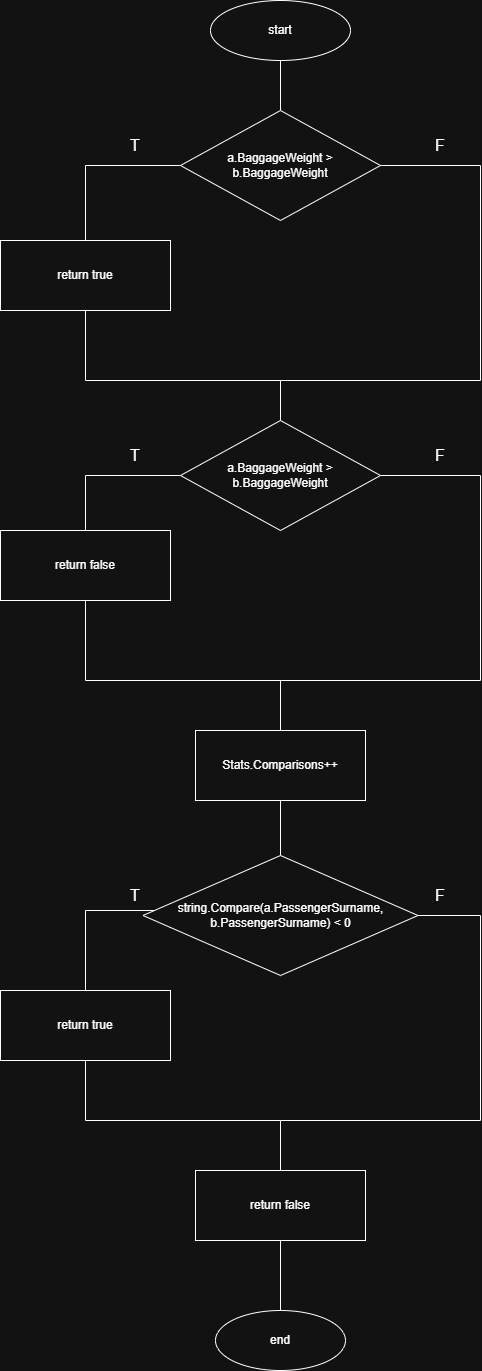

The diagram above was exported from draw.io. Its source (the exported page's mxGraphModel, read from the mxfile embedded in the PNG):
<mxGraphModel dx="1416" dy="919" grid="1" gridSize="10" guides="1" tooltips="1" connect="1" arrows="1" fold="1" page="1" pageScale="1" pageWidth="850" pageHeight="1100" math="0" shadow="0">
  <root>
    <mxCell id="0" />
    <mxCell id="1" parent="0" />
    <mxCell id="WWdsrNJlsL2pHqQiwNmk-3" edge="1" parent="1" source="U-IxNENmg8__opwymh4c-1" style="edgeStyle=none;curved=1;rounded=0;orthogonalLoop=1;jettySize=auto;html=1;entryX=0.5;entryY=0;entryDx=0;entryDy=0;fontSize=12;startSize=8;endSize=8;endArrow=none;endFill=0;" target="WWdsrNJlsL2pHqQiwNmk-77">
      <mxGeometry relative="1" as="geometry">
        <mxPoint x="580" y="260" as="targetPoint" />
      </mxGeometry>
    </mxCell>
    <mxCell id="U-IxNENmg8__opwymh4c-1" parent="1" style="ellipse;whiteSpace=wrap;html=1;" value="start" vertex="1">
      <mxGeometry height="60" width="140" x="510" y="150" as="geometry" />
    </mxCell>
    <mxCell id="U-IxNENmg8__opwymh4c-2" parent="1" style="ellipse;whiteSpace=wrap;html=1;" value="end" vertex="1">
      <mxGeometry height="60" width="130" x="515" y="1460" as="geometry" />
    </mxCell>
    <mxCell id="WWdsrNJlsL2pHqQiwNmk-8" edge="1" parent="1" style="edgeStyle=none;curved=1;rounded=0;orthogonalLoop=1;jettySize=auto;html=1;entryX=0.5;entryY=0;entryDx=0;entryDy=0;fontSize=12;startSize=8;endSize=8;endArrow=none;endFill=0;" target="WWdsrNJlsL2pHqQiwNmk-2">
      <mxGeometry relative="1" as="geometry">
        <mxPoint x="985" y="670" as="sourcePoint" />
      </mxGeometry>
    </mxCell>
    <mxCell id="WWdsrNJlsL2pHqQiwNmk-81" edge="1" parent="1" source="WWdsrNJlsL2pHqQiwNmk-77" style="edgeStyle=orthogonalEdgeStyle;rounded=0;orthogonalLoop=1;jettySize=auto;html=1;entryX=0.5;entryY=0;entryDx=0;entryDy=0;fontSize=12;startSize=8;endSize=8;endArrow=none;endFill=0;" target="WWdsrNJlsL2pHqQiwNmk-79">
      <mxGeometry relative="1" as="geometry" />
    </mxCell>
    <mxCell id="WWdsrNJlsL2pHqQiwNmk-104" edge="1" parent="1" source="WWdsrNJlsL2pHqQiwNmk-77" style="edgeStyle=orthogonalEdgeStyle;rounded=0;orthogonalLoop=1;jettySize=auto;html=1;entryX=0.5;entryY=0;entryDx=0;entryDy=0;fontSize=12;startSize=8;endSize=8;endArrow=none;endFill=0;" target="WWdsrNJlsL2pHqQiwNmk-78">
      <mxGeometry relative="1" as="geometry">
        <Array as="points">
          <mxPoint x="780" y="315" />
          <mxPoint x="780" y="530" />
          <mxPoint x="580" y="530" />
        </Array>
      </mxGeometry>
    </mxCell>
    <mxCell id="WWdsrNJlsL2pHqQiwNmk-77" parent="1" style="rhombus;whiteSpace=wrap;html=1;" value="a.BaggageWeight &amp;gt; b.BaggageWeight" vertex="1">
      <mxGeometry height="110" width="200" x="480" y="260" as="geometry" />
    </mxCell>
    <mxCell id="WWdsrNJlsL2pHqQiwNmk-83" edge="1" parent="1" source="WWdsrNJlsL2pHqQiwNmk-78" style="edgeStyle=orthogonalEdgeStyle;rounded=0;orthogonalLoop=1;jettySize=auto;html=1;entryX=0.5;entryY=0;entryDx=0;entryDy=0;fontSize=12;startSize=8;endSize=8;endArrow=none;endFill=0;" target="WWdsrNJlsL2pHqQiwNmk-80">
      <mxGeometry relative="1" as="geometry" />
    </mxCell>
    <mxCell id="WWdsrNJlsL2pHqQiwNmk-106" edge="1" parent="1" source="WWdsrNJlsL2pHqQiwNmk-78" style="edgeStyle=orthogonalEdgeStyle;rounded=0;orthogonalLoop=1;jettySize=auto;html=1;entryX=0.5;entryY=0;entryDx=0;entryDy=0;fontSize=12;startSize=8;endSize=8;endArrow=none;endFill=0;" target="WWdsrNJlsL2pHqQiwNmk-84">
      <mxGeometry relative="1" as="geometry">
        <Array as="points">
          <mxPoint x="780" y="625" />
          <mxPoint x="780" y="830" />
          <mxPoint x="580" y="830" />
        </Array>
      </mxGeometry>
    </mxCell>
    <mxCell id="WWdsrNJlsL2pHqQiwNmk-78" parent="1" style="rhombus;whiteSpace=wrap;html=1;" value="a.BaggageWeight &amp;gt; b.BaggageWeight" vertex="1">
      <mxGeometry height="110" width="200" x="480" y="570" as="geometry" />
    </mxCell>
    <mxCell id="WWdsrNJlsL2pHqQiwNmk-105" edge="1" parent="1" source="WWdsrNJlsL2pHqQiwNmk-79" style="edgeStyle=orthogonalEdgeStyle;rounded=0;orthogonalLoop=1;jettySize=auto;html=1;fontSize=12;startSize=8;endSize=8;endArrow=none;endFill=0;">
      <mxGeometry relative="1" as="geometry">
        <Array as="points">
          <mxPoint x="385" y="530" />
        </Array>
        <mxPoint x="580" y="530" as="targetPoint" />
      </mxGeometry>
    </mxCell>
    <mxCell id="WWdsrNJlsL2pHqQiwNmk-79" parent="1" style="rounded=0;whiteSpace=wrap;html=1;" value="return&amp;nbsp;true" vertex="1">
      <mxGeometry height="70" width="170" x="300" y="390" as="geometry" />
    </mxCell>
    <mxCell id="WWdsrNJlsL2pHqQiwNmk-107" edge="1" parent="1" source="WWdsrNJlsL2pHqQiwNmk-80" style="edgeStyle=orthogonalEdgeStyle;rounded=0;orthogonalLoop=1;jettySize=auto;html=1;fontSize=12;startSize=8;endSize=8;endArrow=none;endFill=0;">
      <mxGeometry relative="1" as="geometry">
        <Array as="points">
          <mxPoint x="385" y="830" />
        </Array>
        <mxPoint x="590" y="830" as="targetPoint" />
      </mxGeometry>
    </mxCell>
    <mxCell id="WWdsrNJlsL2pHqQiwNmk-80" parent="1" style="rounded=0;whiteSpace=wrap;html=1;" value="return&amp;nbsp;false" vertex="1">
      <mxGeometry height="70" width="170" x="300" y="680" as="geometry" />
    </mxCell>
    <mxCell id="WWdsrNJlsL2pHqQiwNmk-89" edge="1" parent="1" source="WWdsrNJlsL2pHqQiwNmk-84" style="edgeStyle=none;curved=1;rounded=0;orthogonalLoop=1;jettySize=auto;html=1;entryX=0.5;entryY=0;entryDx=0;entryDy=0;fontSize=12;startSize=8;endSize=8;endArrow=none;endFill=0;" target="WWdsrNJlsL2pHqQiwNmk-85">
      <mxGeometry relative="1" as="geometry" />
    </mxCell>
    <mxCell id="WWdsrNJlsL2pHqQiwNmk-84" parent="1" style="rounded=0;whiteSpace=wrap;html=1;" value="Stats.Comparisons++" vertex="1">
      <mxGeometry height="70" width="170" x="495" y="880" as="geometry" />
    </mxCell>
    <mxCell id="WWdsrNJlsL2pHqQiwNmk-91" edge="1" parent="1" source="WWdsrNJlsL2pHqQiwNmk-85" style="edgeStyle=orthogonalEdgeStyle;rounded=0;orthogonalLoop=1;jettySize=auto;html=1;entryX=0.5;entryY=0;entryDx=0;entryDy=0;fontSize=12;startSize=8;endSize=8;endArrow=none;endFill=0;" target="WWdsrNJlsL2pHqQiwNmk-87">
      <mxGeometry relative="1" as="geometry">
        <Array as="points">
          <mxPoint x="780" y="1065" />
          <mxPoint x="780" y="1270" />
          <mxPoint x="580" y="1270" />
        </Array>
      </mxGeometry>
    </mxCell>
    <mxCell id="WWdsrNJlsL2pHqQiwNmk-110" edge="1" parent="1" source="WWdsrNJlsL2pHqQiwNmk-85" style="edgeStyle=orthogonalEdgeStyle;rounded=0;orthogonalLoop=1;jettySize=auto;html=1;entryX=0.5;entryY=0;entryDx=0;entryDy=0;fontSize=12;startSize=8;endSize=8;endArrow=none;endFill=0;" target="WWdsrNJlsL2pHqQiwNmk-86">
      <mxGeometry relative="1" as="geometry">
        <Array as="points">
          <mxPoint x="385" y="1060" />
        </Array>
      </mxGeometry>
    </mxCell>
    <mxCell id="WWdsrNJlsL2pHqQiwNmk-85" parent="1" style="rhombus;whiteSpace=wrap;html=1;" value="string.Compare(a.PassengerSurname, b.PassengerSurname) &amp;lt; 0" vertex="1">
      <mxGeometry height="120" width="275" x="442.5" y="1005" as="geometry" />
    </mxCell>
    <mxCell id="WWdsrNJlsL2pHqQiwNmk-108" edge="1" parent="1" source="WWdsrNJlsL2pHqQiwNmk-86" style="edgeStyle=orthogonalEdgeStyle;rounded=0;orthogonalLoop=1;jettySize=auto;html=1;fontSize=12;startSize=8;endSize=8;endArrow=none;endFill=0;">
      <mxGeometry relative="1" as="geometry">
        <Array as="points">
          <mxPoint x="385" y="1270" />
        </Array>
        <mxPoint x="580" y="1270" as="targetPoint" />
      </mxGeometry>
    </mxCell>
    <mxCell id="WWdsrNJlsL2pHqQiwNmk-86" parent="1" style="rounded=0;whiteSpace=wrap;html=1;" value="return&amp;nbsp;true" vertex="1">
      <mxGeometry height="70" width="170" x="300" y="1140" as="geometry" />
    </mxCell>
    <mxCell id="WWdsrNJlsL2pHqQiwNmk-111" edge="1" parent="1" source="WWdsrNJlsL2pHqQiwNmk-87" style="edgeStyle=none;curved=1;rounded=0;orthogonalLoop=1;jettySize=auto;html=1;entryX=0.5;entryY=0;entryDx=0;entryDy=0;fontSize=12;startSize=8;endSize=8;endArrow=none;endFill=0;" target="U-IxNENmg8__opwymh4c-2">
      <mxGeometry relative="1" as="geometry" />
    </mxCell>
    <mxCell id="WWdsrNJlsL2pHqQiwNmk-87" parent="1" style="rounded=0;whiteSpace=wrap;html=1;" value="return&amp;nbsp;false" vertex="1">
      <mxGeometry height="70" width="170" x="495" y="1320" as="geometry" />
    </mxCell>
    <mxCell id="WWdsrNJlsL2pHqQiwNmk-93" parent="1" style="text;html=1;whiteSpace=wrap;strokeColor=none;fillColor=none;align=center;verticalAlign=middle;rounded=0;fontSize=16;" value="T" vertex="1">
      <mxGeometry height="30" width="60" x="405" y="1030" as="geometry" />
    </mxCell>
    <mxCell id="WWdsrNJlsL2pHqQiwNmk-94" parent="1" style="text;html=1;whiteSpace=wrap;strokeColor=none;fillColor=none;align=center;verticalAlign=middle;rounded=0;fontSize=16;" value="F" vertex="1">
      <mxGeometry height="30" width="60" x="710" y="1030" as="geometry" />
    </mxCell>
    <mxCell id="WWdsrNJlsL2pHqQiwNmk-95" parent="1" style="text;html=1;whiteSpace=wrap;strokeColor=none;fillColor=none;align=center;verticalAlign=middle;rounded=0;fontSize=16;" value="T" vertex="1">
      <mxGeometry height="30" width="60" x="405" y="280" as="geometry" />
    </mxCell>
    <mxCell id="WWdsrNJlsL2pHqQiwNmk-96" parent="1" style="text;html=1;whiteSpace=wrap;strokeColor=none;fillColor=none;align=center;verticalAlign=middle;rounded=0;fontSize=16;" value="T" vertex="1">
      <mxGeometry height="30" width="60" x="405" y="590" as="geometry" />
    </mxCell>
    <mxCell id="WWdsrNJlsL2pHqQiwNmk-97" parent="1" style="text;html=1;whiteSpace=wrap;strokeColor=none;fillColor=none;align=center;verticalAlign=middle;rounded=0;fontSize=16;" value="F&lt;span style=&quot;color: rgba(0, 0, 0, 0); font-family: monospace; font-size: 0px; text-align: start; text-wrap-mode: nowrap;&quot;&gt;%3CmxGraphModel%3E%3Croot%3E%3CmxCell%20id%3D%220%22%2F%3E%3CmxCell%20id%3D%221%22%20parent%3D%220%22%2F%3E%3CmxCell%20id%3D%222%22%20parent%3D%221%22%20style%3D%22text%3Bhtml%3D1%3BwhiteSpace%3Dwrap%3BstrokeColor%3Dnone%3BfillColor%3Dnone%3Balign%3Dcenter%3BverticalAlign%3Dmiddle%3Brounded%3D0%3BfontSize%3D16%3B%22%20value%3D%22T%22%20vertex%3D%221%22%3E%3CmxGeometry%20height%3D%2230%22%20width%3D%2260%22%20x%3D%22390%22%20y%3D%22280%22%20as%3D%22geometry%22%2F%3E%3C%2FmxCell%3E%3C%2Froot%3E%3C%2FmxGraphModel%3E&lt;/span&gt;" vertex="1">
      <mxGeometry height="30" width="60" x="710" y="280" as="geometry" />
    </mxCell>
    <mxCell id="WWdsrNJlsL2pHqQiwNmk-98" parent="1" style="text;html=1;whiteSpace=wrap;strokeColor=none;fillColor=none;align=center;verticalAlign=middle;rounded=0;fontSize=16;" value="F&lt;span style=&quot;color: rgba(0, 0, 0, 0); font-family: monospace; font-size: 0px; text-align: start; text-wrap-mode: nowrap;&quot;&gt;%3CmxGraphModel%3E%3Croot%3E%3CmxCell%20id%3D%220%22%2F%3E%3CmxCell%20id%3D%221%22%20parent%3D%220%22%2F%3E%3CmxCell%20id%3D%222%22%20parent%3D%221%22%20style%3D%22text%3Bhtml%3D1%3BwhiteSpace%3Dwrap%3BstrokeColor%3Dnone%3BfillColor%3Dnone%3Balign%3Dcenter%3BverticalAlign%3Dmiddle%3Brounded%3D0%3BfontSize%3D16%3B%22%20value%3D%22T%22%20vertex%3D%221%22%3E%3CmxGeometry%20height%3D%2230%22%20width%3D%2260%22%20x%3D%22390%22%20y%3D%22280%22%20as%3D%22geometry%22%2F%3E%3C%2FmxCell%3E%3C%2Froot%3E%3C%2FmxGraphModel%3E&lt;/span&gt;" vertex="1">
      <mxGeometry height="30" width="60" x="710" y="590" as="geometry" />
    </mxCell>
  </root>
</mxGraphModel>